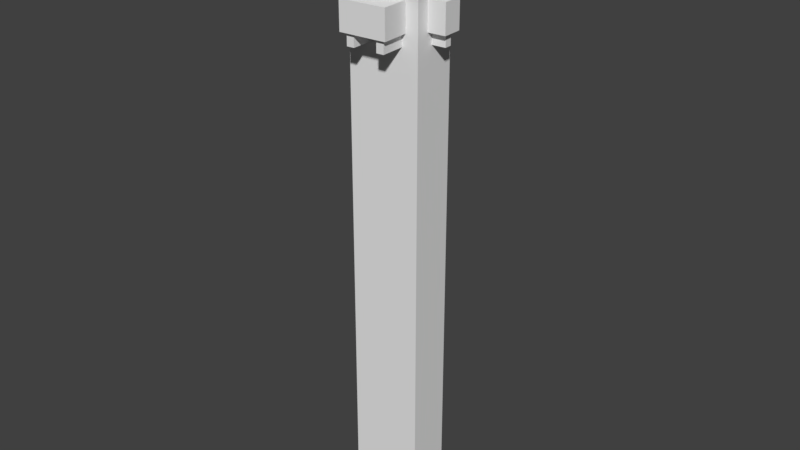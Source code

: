 # Source: LakeudenRisti.blend  (saved by Blender 2.79.0; exported with 4.5.12 LTS)
import bpy
from mathutils import Matrix  # noqa: F401  (used for matrix-valued properties, if any)

bpy.ops.wm.read_factory_settings(use_empty=True)
scene = bpy.context.scene
scene.name = 'Scene'

# ---- collections
col_collection_1 = bpy.data.collections.new('Collection 1'); scene.collection.children.link(col_collection_1)

# ---- world
world_world = bpy.data.worlds.new('World'); scene.world = world_world
world_world.color = (0.05088, 0.05088, 0.05088)
world_world.use_sun_shadow = False
world_world.sun_shadow_jitter_overblur = 0.0
world_world.cycles.sampling_method = 'MANUAL'

# ---- meshes
me_lakeudenristi = bpy.data.meshes.new('LakeudenRisti')
me_lakeudenristi.from_pydata([(0.7849, 1.783, 1.169), (0.6728, 3.683, 1.169), (0.6728, 3.683, 0.2595), (0.7849, 1.783, 0.2595), (1.225, 3.715, 1.169), (1.337, 1.816, 1.169), (1.337, 1.816, 0.2595), (1.225, 3.715, 0.2595), (-1.493, 1.649, 1.169), (-1.605, 3.548, 1.169), (-1.605, 3.548, 0.2595), (-1.493, 1.649, 0.2595), (-1.052, 3.581, 1.169), (-0.9401, 1.681, 1.169), (-0.9401, 1.681, 0.2595), (-1.052, 3.581, 0.2595), (0.9889, -1.673, 1.169), (0.9889, -1.673, 0.2595), (1.101, -3.572, 0.2595), (1.101, -3.572, 1.169), (1.654, -3.54, 1.169), (1.654, -3.54, 0.2595), (1.541, -1.64, 0.2595), (1.541, -1.64, 1.169), (-1.289, -1.807, 1.169), (-1.289, -1.807, 0.2595), (-1.177, -3.707, 0.2595), (-1.177, -3.707, 1.169), (-0.624, -3.674, 1.169), (-0.624, -3.674, 0.2595), (-0.7362, -1.774, 0.2595), (-0.7362, -1.774, 1.169), (3.69, -0.06248, 1.169), (2.652, -0.1238, 1.169), (2.652, -0.1238, 0.2595), (3.69, -0.06248, 0.2595), (3.657, 0.49, 1.169), (3.657, 0.49, 0.2595), (2.619, 0.4287, 1.169), (2.619, 0.4287, 0.2595), (-3.671, -0.4969, 1.169), (-3.671, -0.4969, 0.2595), (-2.632, -0.4356, 0.2595), (-2.632, -0.4356, 1.169), (-3.703, 0.05558, 1.169), (-3.703, 0.05558, 0.2595), (-2.665, 0.1169, 1.169), (-2.665, 0.1169, 0.2595), (-2.787, 1.594, 9.681), (-2.58, -1.908, 9.681), (2.742, -1.594, 9.681), (2.535, 1.908, 9.681), (-2.622, -0.9112, 3.284), (-2.622, -0.9112, 1.169), (-2.58, -1.908, -36.06), (-2.711, 0.5947, 1.169), (-2.711, 0.5947, 3.284), (-2.787, 1.594, -36.06), (2.594, 0.9078, 3.284), (2.594, 0.9078, 1.169), (2.535, 1.908, -36.06), (2.683, -0.5981, 1.169), (2.683, -0.5981, 3.284), (2.742, -1.594, -36.06), (-1.868, 1.646, 3.284), (-1.868, 1.646, 1.169), (1.618, 1.852, 1.169), (1.618, 1.852, 3.284), (1.824, -1.65, 3.284), (1.824, -1.65, 1.169), (-1.661, -1.855, 1.169), (-1.661, -1.855, 3.284), (-1.999, 3.745, 3.281), (1.502, 3.952, 3.281), (1.502, 3.952, 1.169), (-1.999, 3.745, 1.169), (-1.545, -3.959, 3.281), (-1.545, -3.959, 1.169), (1.957, -3.752, 1.169), (1.957, -3.752, 3.281), (-3.927, -0.9927, 3.281), (-3.927, -0.9927, 1.169), (-4.016, 0.5178, 3.281), (-4.016, 0.5178, 1.169), (4.006, -0.5245, 3.281), (4.006, -0.5245, 1.169), (3.917, 0.986, 3.281), (3.917, 0.986, 1.169)], [], [(0, 1, 2), (2, 3, 0), (4, 5, 6), (6, 7, 4), (1, 4, 7), (7, 2, 1), (6, 3, 2), (2, 7, 6), (8, 9, 10), (10, 11, 8), (12, 13, 14), (14, 15, 12), (9, 12, 15), (15, 10, 9), (14, 11, 10), (10, 15, 14), (16, 17, 18), (18, 19, 16), (20, 21, 22), (22, 23, 20), (19, 18, 21), (21, 20, 19), (22, 21, 18), (18, 17, 22), (24, 25, 26), (26, 27, 24), (28, 29, 30), (30, 31, 28), (27, 26, 29), (29, 28, 27), (30, 29, 26), (26, 25, 30), (32, 33, 34), (34, 35, 32), (36, 32, 35), (35, 37, 36), (38, 36, 37), (37, 39, 38), (37, 35, 34), (34, 39, 37), (40, 41, 42), (42, 43, 40), (44, 45, 41), (41, 40, 44), (46, 47, 45), (45, 44, 46), (45, 47, 42), (42, 41, 45), (48, 49, 50), (50, 51, 48), (49, 52, 53), (53, 54, 49), (55, 56, 48), (48, 57, 55), (58, 59, 60), (60, 51, 58), (61, 62, 50), (50, 63, 61), (48, 64, 65), (65, 57, 48), (60, 66, 67), (67, 51, 60), (50, 68, 69), (69, 63, 50), (70, 71, 49), (49, 54, 70), (48, 51, 67), (67, 64, 48), (60, 57, 65), (65, 66, 60), (49, 48, 56), (56, 52, 49), (57, 54, 53), (53, 55, 57), (50, 49, 71), (71, 68, 50), (54, 63, 69), (69, 70, 54), (51, 50, 62), (62, 58, 51), (63, 60, 59), (59, 61, 63), (72, 73, 74), (74, 75, 72), (64, 72, 75), (75, 65, 64), (73, 67, 66), (66, 74, 73), (65, 75, 74), (74, 66, 65), (73, 72, 64), (64, 67, 73), (76, 77, 78), (78, 79, 76), (71, 70, 77), (77, 76, 71), (79, 78, 69), (69, 68, 79), (70, 69, 78), (78, 77, 70), (79, 68, 71), (71, 76, 79), (80, 81, 53), (53, 52, 80), (82, 83, 81), (81, 80, 82), (56, 55, 83), (83, 82, 56), (83, 55, 53), (53, 81, 83), (52, 56, 82), (82, 80, 52), (84, 62, 61), (61, 85, 84), (86, 84, 85), (85, 87, 86), (58, 86, 87), (87, 59, 58), (87, 85, 61), (61, 59, 87), (62, 84, 86), (86, 58, 62), (60, 63, 54), (54, 57, 60)])
me_lakeudenristi.use_remesh_preserve_volume = False
me_lakeudenristi.use_remesh_preserve_attributes = False
me_lakeudenristi.use_mirror_vertex_groups = False
me_lakeudenristi.update()

# ---- objects
ob_lakeudenristi = bpy.data.objects.new('LakeudenRisti', me_lakeudenristi)

# ---- transforms, parenting, visibility, modifiers, constraints
ob_lakeudenristi.location = (0.0, -0.1695, 0.0)
ob_lakeudenristi.lineart.crease_threshold = 0.0

# ---- collection membership
col_collection_1.objects.link(ob_lakeudenristi)

# ---- scene / render settings (as saved in the file)
scene.frame_start = 1; scene.frame_end = 250; scene.frame_set(1)
scene.render.engine = 'BLENDER_EEVEE_NEXT'
scene.render.resolution_percentage = 50
scene.render.dither_intensity = 0.0
scene.cycles.use_denoising = False
scene.cycles.samples = 128
scene.cycles.sampling_pattern = 'TABULATED_SOBOL'
scene.cycles.use_adaptive_sampling = False
scene.cycles.use_light_tree = False
scene.cycles.blur_glossy = 0.0
scene.cycles.sample_clamp_indirect = 0.0
scene.view_settings.view_transform = 'Standard'
bpy.context.view_layer.update()

# ---- added for rendering (the .blend has no active camera and no usable light): camera, sun
cam_auto = bpy.data.cameras.new('AutoCamera')
cam_auto.lens = 50.0
cam_auto.sensor_width = 36.0
cam_auto.clip_end = 1000.0
ob_auto_camera = bpy.data.objects.new('AutoCamera', cam_auto)
scene.collection.objects.link(ob_auto_camera)
ob_auto_camera.location = (43.5798, -52.4748, 21.6785)
ob_auto_camera.rotation_euler = (1.09748, -7.21219e-08, 0.694738)
scene.camera = ob_auto_camera
light_auto_sun = bpy.data.lights.new('AutoSun', 'SUN')
light_auto_sun.energy = 3.0
light_auto_sun.angle = 0.0523599
ob_auto_sun = bpy.data.objects.new('AutoSun', light_auto_sun)
scene.collection.objects.link(ob_auto_sun)
ob_auto_sun.rotation_euler = (0.872665, 0.174533, 0.523599)
bpy.context.view_layer.update()
